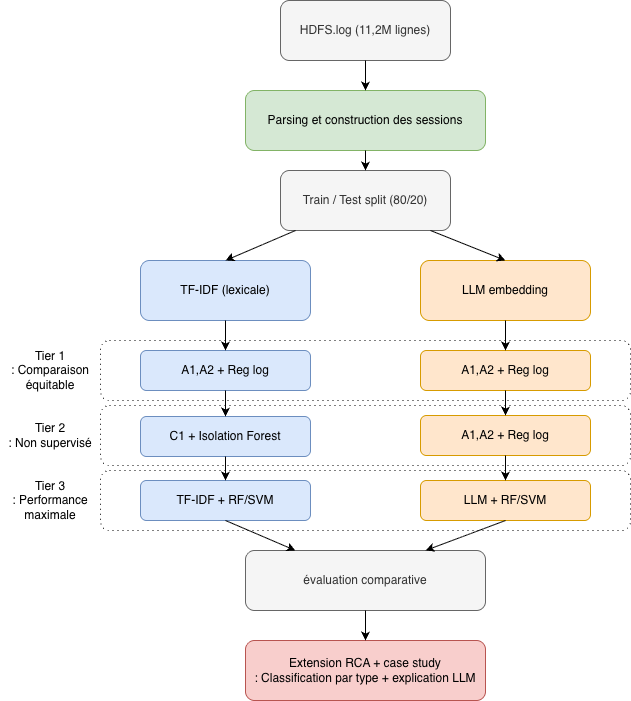

The diagram above was exported from draw.io. Its source (the exported page's mxGraphModel, read from the mxfile embedded in the PNG):
<mxGraphModel dx="902" dy="800" grid="1" gridSize="10" guides="1" tooltips="1" connect="1" arrows="1" fold="1" page="1" pageScale="1" pageWidth="1169" pageHeight="1654" math="0" shadow="0">
  <root>
    <mxCell id="0" />
    <mxCell id="1" parent="0" />
    <mxCell id="Zpx4vBCPFxKmxinpLgRT-20" parent="1" style="rounded=1;whiteSpace=wrap;html=1;glass=0;dashed=1;dashPattern=1 4;fillColor=none;" value="" vertex="1">
      <mxGeometry height="60" width="530" x="170" y="640" as="geometry" />
    </mxCell>
    <mxCell id="Zpx4vBCPFxKmxinpLgRT-19" parent="1" style="rounded=1;whiteSpace=wrap;html=1;glass=0;dashed=1;dashPattern=1 4;fillColor=none;" value="" vertex="1">
      <mxGeometry height="60" width="530" x="170" y="575" as="geometry" />
    </mxCell>
    <mxCell id="Zpx4vBCPFxKmxinpLgRT-18" parent="1" style="rounded=1;whiteSpace=wrap;html=1;glass=0;dashed=1;dashPattern=1 4;fillColor=none;" value="" vertex="1">
      <mxGeometry height="60" width="530" x="170" y="510" as="geometry" />
    </mxCell>
    <mxCell id="Zpx4vBCPFxKmxinpLgRT-2" parent="1" style="rounded=1;whiteSpace=wrap;html=1;fillColor=#f5f5f5;fontColor=#333333;strokeColor=#666666;" value="HDFS.log (11,2M lignes)" vertex="1">
      <mxGeometry height="60" width="170" x="350" y="170" as="geometry" />
    </mxCell>
    <mxCell id="Zpx4vBCPFxKmxinpLgRT-3" parent="1" style="rounded=1;whiteSpace=wrap;html=1;fillColor=#d5e8d4;strokeColor=#82b366;" value="Parsing et construction des sessions" vertex="1">
      <mxGeometry height="60" width="240" x="315" y="260" as="geometry" />
    </mxCell>
    <mxCell id="Zpx4vBCPFxKmxinpLgRT-4" parent="1" style="rounded=1;whiteSpace=wrap;html=1;fillColor=#f5f5f5;fontColor=#333333;strokeColor=#666666;" value="Train / Test split (80/20)" vertex="1">
      <mxGeometry height="60" width="170" x="350" y="340" as="geometry" />
    </mxCell>
    <mxCell id="Zpx4vBCPFxKmxinpLgRT-5" parent="1" style="rounded=1;whiteSpace=wrap;html=1;fillColor=#dae8fc;strokeColor=#6c8ebf;" value="TF-IDF (lexicale)" vertex="1">
      <mxGeometry height="60" width="170" x="210" y="430" as="geometry" />
    </mxCell>
    <mxCell id="Zpx4vBCPFxKmxinpLgRT-6" parent="1" style="rounded=1;whiteSpace=wrap;html=1;fillColor=#ffe6cc;strokeColor=#d79b00;" value="LLM embedding" vertex="1">
      <mxGeometry height="60" width="170" x="490" y="430" as="geometry" />
    </mxCell>
    <mxCell id="Zpx4vBCPFxKmxinpLgRT-7" parent="1" style="rounded=1;whiteSpace=wrap;html=1;fillColor=#dae8fc;strokeColor=#6c8ebf;" value="A1,A2 + Reg log" vertex="1">
      <mxGeometry height="40" width="170" x="210" y="520" as="geometry" />
    </mxCell>
    <mxCell id="Zpx4vBCPFxKmxinpLgRT-8" parent="1" style="rounded=1;whiteSpace=wrap;html=1;fillColor=#dae8fc;strokeColor=#6c8ebf;" value="C1 + Isolation Forest" vertex="1">
      <mxGeometry height="40" width="170" x="210" y="586" as="geometry" />
    </mxCell>
    <mxCell id="Zpx4vBCPFxKmxinpLgRT-9" parent="1" style="rounded=1;whiteSpace=wrap;html=1;fillColor=#ffe6cc;strokeColor=#d79b00;" value="A1,A2 + Reg log" vertex="1">
      <mxGeometry height="40" width="170" x="490" y="520" as="geometry" />
    </mxCell>
    <mxCell id="Zpx4vBCPFxKmxinpLgRT-10" parent="1" style="rounded=1;whiteSpace=wrap;html=1;fillColor=#ffe6cc;strokeColor=#d79b00;" value="A1,A2 + Reg log" vertex="1">
      <mxGeometry height="40" width="170" x="490" y="585" as="geometry" />
    </mxCell>
    <mxCell id="Zpx4vBCPFxKmxinpLgRT-11" parent="1" style="rounded=1;whiteSpace=wrap;html=1;fillColor=#dae8fc;strokeColor=#6c8ebf;" value="TF-IDF + RF/SVM" vertex="1">
      <mxGeometry height="40" width="170" x="210" y="650" as="geometry" />
    </mxCell>
    <mxCell id="Zpx4vBCPFxKmxinpLgRT-12" parent="1" style="rounded=1;whiteSpace=wrap;html=1;fillColor=#ffe6cc;strokeColor=#d79b00;" value="LLM + RF/SVM" vertex="1">
      <mxGeometry height="40" width="170" x="490" y="650" as="geometry" />
    </mxCell>
    <mxCell id="Zpx4vBCPFxKmxinpLgRT-15" parent="1" style="rounded=1;whiteSpace=wrap;html=1;fillColor=#f5f5f5;strokeColor=#666666;fontColor=#333333;" value="évaluation comparative" vertex="1">
      <mxGeometry height="60" width="240" x="315" y="720" as="geometry" />
    </mxCell>
    <mxCell id="Zpx4vBCPFxKmxinpLgRT-21" parent="1" style="text;html=1;whiteSpace=wrap;strokeColor=none;fillColor=none;align=center;verticalAlign=middle;rounded=0;" value="Tier 1&lt;div&gt;: Comparaison équitable&lt;/div&gt;" vertex="1">
      <mxGeometry height="30" width="100" x="70" y="525" as="geometry" />
    </mxCell>
    <mxCell id="Zpx4vBCPFxKmxinpLgRT-23" parent="1" style="text;html=1;whiteSpace=wrap;strokeColor=none;fillColor=none;align=center;verticalAlign=middle;rounded=0;" value="Tier 2&lt;div&gt;: Non supervisé&lt;/div&gt;" vertex="1">
      <mxGeometry height="30" width="100" x="70" y="590" as="geometry" />
    </mxCell>
    <mxCell id="Zpx4vBCPFxKmxinpLgRT-24" parent="1" style="text;html=1;whiteSpace=wrap;strokeColor=none;fillColor=none;align=center;verticalAlign=middle;rounded=0;" value="Tier 3&lt;div&gt;: Performance maximale&lt;/div&gt;" vertex="1">
      <mxGeometry height="30" width="100" x="70" y="655" as="geometry" />
    </mxCell>
    <mxCell id="Zpx4vBCPFxKmxinpLgRT-25" parent="1" style="rounded=1;whiteSpace=wrap;html=1;fillColor=#f8cecc;strokeColor=#b85450;" value="Extension RCA + case study&lt;div&gt;: Classification par type + explication LLM&lt;/div&gt;" vertex="1">
      <mxGeometry height="60" width="240" x="315" y="810" as="geometry" />
    </mxCell>
    <mxCell id="Zpx4vBCPFxKmxinpLgRT-26" edge="1" parent="1" source="Zpx4vBCPFxKmxinpLgRT-3" style="endArrow=classic;html=1;rounded=0;entryX=0.5;entryY=0;entryDx=0;entryDy=0;" target="Zpx4vBCPFxKmxinpLgRT-4" value="">
      <mxGeometry height="50" relative="1" width="50" as="geometry">
        <mxPoint x="430" y="680" as="sourcePoint" />
        <mxPoint x="480" y="630" as="targetPoint" />
      </mxGeometry>
    </mxCell>
    <mxCell id="Zpx4vBCPFxKmxinpLgRT-27" edge="1" parent="1" source="Zpx4vBCPFxKmxinpLgRT-4" style="endArrow=classic;html=1;rounded=0;entryX=0.5;entryY=0;entryDx=0;entryDy=0;" target="Zpx4vBCPFxKmxinpLgRT-5" value="">
      <mxGeometry height="50" relative="1" width="50" as="geometry">
        <mxPoint x="430" y="680" as="sourcePoint" />
        <mxPoint x="480" y="630" as="targetPoint" />
      </mxGeometry>
    </mxCell>
    <mxCell id="Zpx4vBCPFxKmxinpLgRT-28" edge="1" parent="1" style="endArrow=classic;html=1;rounded=0;entryX=0.5;entryY=0;entryDx=0;entryDy=0;" target="Zpx4vBCPFxKmxinpLgRT-6" value="">
      <mxGeometry height="50" relative="1" width="50" as="geometry">
        <mxPoint x="500" y="400" as="sourcePoint" />
        <mxPoint x="480" y="630" as="targetPoint" />
      </mxGeometry>
    </mxCell>
    <mxCell id="Zpx4vBCPFxKmxinpLgRT-29" edge="1" parent="1" source="Zpx4vBCPFxKmxinpLgRT-5" style="endArrow=classic;html=1;rounded=0;exitX=0.5;exitY=1;exitDx=0;exitDy=0;" target="Zpx4vBCPFxKmxinpLgRT-7" value="">
      <mxGeometry height="50" relative="1" width="50" as="geometry">
        <mxPoint x="430" y="680" as="sourcePoint" />
        <mxPoint x="480" y="630" as="targetPoint" />
      </mxGeometry>
    </mxCell>
    <mxCell id="Zpx4vBCPFxKmxinpLgRT-30" edge="1" parent="1" source="Zpx4vBCPFxKmxinpLgRT-6" style="endArrow=classic;html=1;rounded=0;exitX=0.5;exitY=1;exitDx=0;exitDy=0;entryX=0.5;entryY=0;entryDx=0;entryDy=0;" target="Zpx4vBCPFxKmxinpLgRT-9" value="">
      <mxGeometry height="50" relative="1" width="50" as="geometry">
        <mxPoint x="430" y="680" as="sourcePoint" />
        <mxPoint x="480" y="630" as="targetPoint" />
      </mxGeometry>
    </mxCell>
    <mxCell id="Zpx4vBCPFxKmxinpLgRT-31" edge="1" parent="1" source="Zpx4vBCPFxKmxinpLgRT-7" style="endArrow=classic;html=1;rounded=0;exitX=0.5;exitY=1;exitDx=0;exitDy=0;entryX=0.5;entryY=0;entryDx=0;entryDy=0;" target="Zpx4vBCPFxKmxinpLgRT-8" value="">
      <mxGeometry height="50" relative="1" width="50" as="geometry">
        <mxPoint x="430" y="680" as="sourcePoint" />
        <mxPoint x="480" y="630" as="targetPoint" />
      </mxGeometry>
    </mxCell>
    <mxCell id="Zpx4vBCPFxKmxinpLgRT-32" edge="1" parent="1" source="Zpx4vBCPFxKmxinpLgRT-9" style="endArrow=classic;html=1;rounded=0;exitX=0.5;exitY=1;exitDx=0;exitDy=0;entryX=0.5;entryY=0;entryDx=0;entryDy=0;" target="Zpx4vBCPFxKmxinpLgRT-10" value="">
      <mxGeometry height="50" relative="1" width="50" as="geometry">
        <mxPoint x="430" y="680" as="sourcePoint" />
        <mxPoint x="480" y="630" as="targetPoint" />
      </mxGeometry>
    </mxCell>
    <mxCell id="Zpx4vBCPFxKmxinpLgRT-33" edge="1" parent="1" source="Zpx4vBCPFxKmxinpLgRT-8" style="endArrow=classic;html=1;rounded=0;exitX=0.5;exitY=1;exitDx=0;exitDy=0;" target="Zpx4vBCPFxKmxinpLgRT-11" value="">
      <mxGeometry height="50" relative="1" width="50" as="geometry">
        <mxPoint x="430" y="680" as="sourcePoint" />
        <mxPoint x="480" y="630" as="targetPoint" />
      </mxGeometry>
    </mxCell>
    <mxCell id="Zpx4vBCPFxKmxinpLgRT-34" edge="1" parent="1" source="Zpx4vBCPFxKmxinpLgRT-10" style="endArrow=classic;html=1;rounded=0;exitX=0.5;exitY=1;exitDx=0;exitDy=0;entryX=0.5;entryY=0;entryDx=0;entryDy=0;" target="Zpx4vBCPFxKmxinpLgRT-12" value="">
      <mxGeometry height="50" relative="1" width="50" as="geometry">
        <mxPoint x="430" y="680" as="sourcePoint" />
        <mxPoint x="480" y="630" as="targetPoint" />
      </mxGeometry>
    </mxCell>
    <mxCell id="Zpx4vBCPFxKmxinpLgRT-35" edge="1" parent="1" source="Zpx4vBCPFxKmxinpLgRT-11" style="endArrow=classic;html=1;rounded=0;exitX=0.5;exitY=1;exitDx=0;exitDy=0;" target="Zpx4vBCPFxKmxinpLgRT-15" value="">
      <mxGeometry height="50" relative="1" width="50" as="geometry">
        <mxPoint x="430" y="680" as="sourcePoint" />
        <mxPoint x="480" y="630" as="targetPoint" />
      </mxGeometry>
    </mxCell>
    <mxCell id="Zpx4vBCPFxKmxinpLgRT-36" edge="1" parent="1" source="Zpx4vBCPFxKmxinpLgRT-12" style="endArrow=classic;html=1;rounded=0;exitX=0.5;exitY=1;exitDx=0;exitDy=0;entryX=0.75;entryY=0;entryDx=0;entryDy=0;" target="Zpx4vBCPFxKmxinpLgRT-15" value="">
      <mxGeometry height="50" relative="1" width="50" as="geometry">
        <mxPoint x="430" y="680" as="sourcePoint" />
        <mxPoint x="480" y="630" as="targetPoint" />
      </mxGeometry>
    </mxCell>
    <mxCell id="Zpx4vBCPFxKmxinpLgRT-37" edge="1" parent="1" source="Zpx4vBCPFxKmxinpLgRT-15" style="endArrow=classic;html=1;rounded=0;exitX=0.5;exitY=1;exitDx=0;exitDy=0;entryX=0.5;entryY=0;entryDx=0;entryDy=0;" target="Zpx4vBCPFxKmxinpLgRT-25" value="">
      <mxGeometry height="50" relative="1" width="50" as="geometry">
        <mxPoint x="430" y="680" as="sourcePoint" />
        <mxPoint x="480" y="630" as="targetPoint" />
      </mxGeometry>
    </mxCell>
    <mxCell id="Zpx4vBCPFxKmxinpLgRT-38" edge="1" parent="1" source="Zpx4vBCPFxKmxinpLgRT-2" style="endArrow=classic;html=1;rounded=0;exitX=0.5;exitY=1;exitDx=0;exitDy=0;entryX=0.5;entryY=0;entryDx=0;entryDy=0;" target="Zpx4vBCPFxKmxinpLgRT-3" value="">
      <mxGeometry height="50" relative="1" width="50" as="geometry">
        <mxPoint x="430" y="530" as="sourcePoint" />
        <mxPoint x="480" y="480" as="targetPoint" />
      </mxGeometry>
    </mxCell>
  </root>
</mxGraphModel>